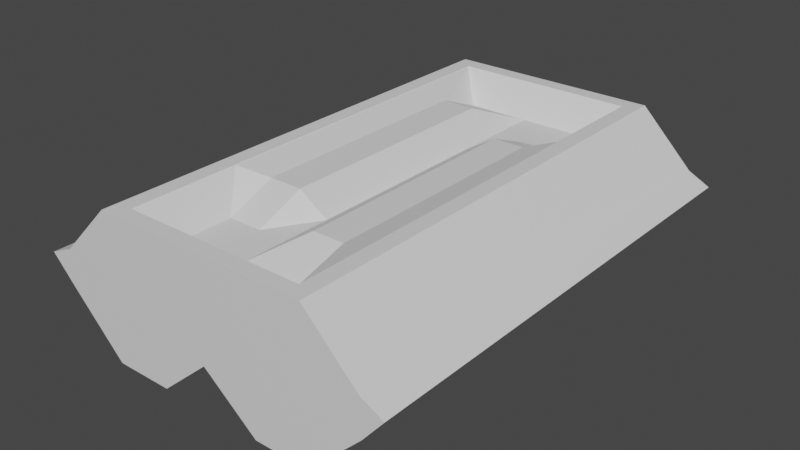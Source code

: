 # Source: Package3.blend  (saved by Blender 3.6.13; exported with 4.5.12 LTS)
import bpy
from mathutils import Matrix  # noqa: F401  (used for matrix-valued properties, if any)

bpy.ops.wm.read_factory_settings(use_empty=True)
scene = bpy.context.scene
scene.name = 'Scene'

# ---- collections
col_collection = bpy.data.collections.new('Collection'); scene.collection.children.link(col_collection)

# ---- materials (node trees are filled in below, after node groups)
mat_material = bpy.data.materials.new('Material')
mat_material.alpha_threshold = 0.0
mat_material.use_transparent_shadow = False
mat_material.roughness = 0.5
mat_material.line_color = (0.0, 0.0, 0.0, 1.0)

# ---- material node trees
mat_material.use_nodes = True; mat_material.node_tree.nodes.clear()
_N = mat_material.node_tree.nodes; _L = mat_material.node_tree.links
n0 = _N.new('ShaderNodeOutputMaterial'); n0.name = 'Material Output'; n0.location = (300, 300)
n1 = _N.new('ShaderNodeBsdfPrincipled'); n1.name = 'Principled BSDF'; n1.location = (10, 300)
n1.distribution = 'GGX'
n1.subsurface_method = 'RANDOM_WALK_SKIN'
n1.inputs[3].default_value = 1.45
n1.inputs[27].default_value = (0.0, 0.0, 0.0, 1.0)
n1.inputs[28].default_value = 1.0
_L.new(n1.outputs[0], n0.inputs[0])
n0.is_active_output = True

# ---- world
world_world = bpy.data.worlds.new('World'); scene.world = world_world
world_world.use_nodes = True; world_world.node_tree.nodes.clear()
_N = world_world.node_tree.nodes; _L = world_world.node_tree.links
n0 = _N.new('ShaderNodeOutputWorld'); n0.name = 'World Output'; n0.location = (300, 300)
n1 = _N.new('ShaderNodeBackground'); n1.name = 'Background'; n1.location = (10, 300)
n1.inputs[0].default_value = (0.05088, 0.05088, 0.05088, 1.0)
_L.new(n1.outputs[0], n0.inputs[0])
n0.is_active_output = True
world_world.color = (0.05088, 0.05088, 0.05088)
world_world.use_sun_shadow = False
world_world.sun_shadow_jitter_overblur = 0.0

# ---- meshes
me_cube = bpy.data.meshes.new('Cube')
me_cube.from_pydata([(-0.8524, 2.052, 0.3987), (1.0, 2.2, -0.7366), (0.8524, 2.052, 0.3987), (1.0, -2.2, -0.7366), (-0.8524, -2.052, 0.3987), (-1.0, 2.2, -0.7366), (0.8524, -2.052, 0.3987), (-1.0, -2.2, -0.7366), (1.697, 2.2, 0.0), (-1.727, -2.2, 0.0), (1.697, -2.2, 0.0), (-1.727, 2.2, 0.0), (1.5, 2.2, -0.2366), (1.5, -2.2, -0.2366), (-1.5, 2.2, -0.2366), (-1.5, -2.2, -0.2366), (-1.496, -2.2, 0.1022), (1.496, 2.2, 0.1022), (1.496, -2.2, 0.1022), (-1.496, 2.2, 0.1022), (1.0, -2.2, 0.598), (-1.0, -2.2, 0.598), (1.0, 2.2, 0.598), (-1.0, 2.2, 0.598), (1.0, 2.2, 0.598), (0.8524, 2.052, 0.598), (1.0, -2.2, 0.598), (0.8524, -2.052, 0.598), (-0.8524, 2.052, 0.598), (-1.0, 2.2, 0.598), (-0.8524, -2.052, 0.598), (-1.0, -2.2, 0.598), (1.0, 0.0, -0.7366), (-1.0, 0.0, 0.598), (1.0, 0.0, 0.598), (-1.0, 0.0, -0.7366), (-0.8524, -2.052, 0.5942), (-0.5892, -1.789, 0.331), (-0.5892, 1.789, 0.331), (-0.8524, 2.052, 0.5942), (0.5892, 1.789, 0.331), (0.8524, 2.052, 0.5942), (0.8524, -2.052, 0.5942), (0.5892, -1.789, 0.331), (1.697, 0.0, 0.0), (-1.727, 0.0, 0.0), (-1.5, 0.0, -0.2366), (1.5, 0.0, -0.2366), (1.496, 0.0, 0.1022), (-1.496, 0.0, 0.1022), (-0.8524, 0.0, 0.3987), (0.8524, 0.0, 0.3987), (0.8524, 0.0, 0.598), (1.0, 0.0, 0.598), (-0.8524, 0.0, 0.598), (-1.0, 0.0, 0.598), (-0.5892, 0.0, 0.5134), (-0.8524, 0.0, 0.5942), (0.5892, 0.0, 0.5134), (0.8524, 0.0, 0.5942), (-1.0, -1.1, -0.7366), (1.0, -1.1, 0.598), (1.697, -1.1, 0.0), (1.5, -1.1, -0.2366), (1.496, -1.1, 0.1022), (0.8524, -1.026, 0.3987), (0.8524, -1.026, 0.598), (-1.0, -1.1, 0.598), (-1.5, -1.1, -0.2366), (-1.0, -1.1, 0.598), (1.0, -1.1, -0.7366), (-1.727, -1.1, 0.0), (-0.8524, -1.026, 0.5942), (0.5892, -0.8946, 0.5134), (-1.496, -1.1, 0.1022), (-0.8524, -1.026, 0.3987), (1.0, -1.1, 0.598), (-0.8524, -1.026, 0.598), (-0.5892, -0.8946, 0.5134), (0.8524, -1.026, 0.5942), (-1.0, 1.086, 0.598), (1.0, 1.086, -0.7366), (-1.727, 1.086, 0.0), (-1.5, 1.086, -0.2366), (-1.496, 1.086, 0.1022), (-0.8524, 1.013, 0.3987), (1.0, 1.086, 0.598), (-0.8524, 1.013, 0.598), (1.5, 1.086, -0.2366), (1.697, 1.086, 0.0), (1.0, 1.086, 0.598), (-1.0, 1.086, -0.7366), (-0.5892, 0.8828, 0.5134), (0.8524, 1.013, 0.5942), (1.496, 1.086, 0.1022), (0.8524, 1.013, 0.3987), (0.8524, 1.013, 0.598), (-1.0, 1.086, 0.598), (-0.8524, 1.013, 0.5942), (0.5892, 0.8828, 0.5134), (-1.5, -0.55, -0.2366), (-1.0, -0.55, 0.598), (1.0, -0.55, -0.7366), (-1.727, -0.55, 0.0), (-1.496, -0.55, 0.1022), (-0.8524, -0.5131, 0.3987), (1.0, -0.55, 0.598), (-0.8524, -0.5131, 0.598), (-0.5892, -0.4473, 0.5134), (0.8524, -0.5131, 0.5942), (-1.0, -0.55, -0.7366), (1.0, -0.55, 0.598), (1.697, -0.55, 0.0), (1.5, -0.55, -0.2366), (1.496, -0.55, 0.1022), (0.8524, -0.5131, 0.3987), (0.8524, -0.5131, 0.598), (-1.0, -0.55, 0.598), (-0.8524, -0.5131, 0.5942), (0.5892, -0.4473, 0.5134), (1.5, 0.5453, -0.2366), (1.697, 0.5453, 0.0), (1.0, 0.5453, 0.598), (-1.0, 0.5453, -0.7366), (1.496, 0.5453, 0.1022), (0.8524, 0.5087, 0.3987), (0.8524, 0.5087, 0.598), (-1.0, 0.5453, 0.598), (-0.8524, 0.5087, 0.5942), (0.5892, 0.4435, 0.5134), (-1.0, 0.5453, 0.598), (1.0, 0.5453, -0.7366), (-1.727, 0.5453, 0.0), (-1.5, 0.5453, -0.2366), (-1.496, 0.5453, 0.1022), (-0.8524, 0.5087, 0.3987), (1.0, 0.5453, 0.598), (-0.8524, 0.5087, 0.598), (-0.5892, 0.4435, 0.5134), (0.8524, 0.5087, 0.5942), (-1.0, -1.65, -0.7366), (1.0, -1.65, 0.598), (1.697, -1.65, 0.0), (1.5, -1.65, -0.2366), (1.496, -1.65, 0.1022), (0.8524, -1.539, 0.3987), (0.8524, -1.539, 0.598), (-1.0, -1.65, 0.598), (-0.8524, -1.539, 0.5942), (0.5892, -1.342, 0.5134), (-1.5, -1.65, -0.2366), (-1.0, -1.65, 0.598), (1.0, -1.65, -0.7366), (-1.727, -1.65, 0.0), (-1.496, -1.65, 0.1022), (-0.8524, -1.539, 0.3987), (1.0, -1.65, 0.598), (-0.8524, -1.539, 0.598), (-0.5892, -1.342, 0.331), (0.8524, -1.539, 0.5942), (-1.0, 1.643, 0.598), (1.0, 1.643, -0.7366), (-1.727, 1.643, 0.0), (-1.5, 1.643, -0.2366), (-1.496, 1.643, 0.1022), (-0.8524, 1.533, 0.3987), (1.0, 1.643, 0.598), (-0.8524, 1.533, 0.598), (-0.5892, 1.336, 0.5134), (0.8524, 1.533, 0.5942), (1.5, 1.643, -0.2366), (1.697, 1.643, 0.0), (1.0, 1.643, 0.598), (-1.0, 1.643, -0.7366), (1.496, 1.643, 0.1022), (0.8524, 1.533, 0.3987), (0.8524, 1.533, 0.598), (-1.0, 1.643, 0.598), (-0.8524, 1.533, 0.5942), (0.5892, 1.336, 0.331), (0.0, 2.2, -0.3302), (0.0, -2.2, 0.598), (0.0, -2.2, -0.3302), (0.0, 2.2, 0.598), (-0.01494, 2.2, 0.0), (-0.01494, -2.2, 0.0), (0.0, -2.2, -0.2366), (0.0, 2.2, -0.2366), (0.0, 2.2, 0.1022), (0.0, -2.2, 0.1022), (0.0, 2.052, 0.3987), (0.0, -2.052, 0.3987), (0.0, -2.052, 0.598), (0.0, -2.2, 0.598), (0.0, 2.052, 0.598), (0.0, 2.2, 0.598), (0.0, 1.789, 0.331), (0.0, 2.052, 0.5942), (0.0, -1.789, 0.331), (0.0, -2.052, 0.5942), (0.0, 0.0, 0.331), (0.0, 0.0, -0.3302), (0.0, -0.8946, 0.331), (0.0, -1.1, -0.3302), (0.0, 1.086, -0.3302), (0.0, 0.8828, 0.331), (0.0, -0.55, -0.3302), (0.0, -0.4473, 0.331), (0.0, 0.5453, -0.3302), (0.0, 0.4435, 0.331), (0.0, -1.342, 0.331), (0.0, -1.65, -0.3302), (0.0, 1.336, 0.331), (0.0, 1.643, -0.3302), (0.5, -2.2, -0.7366), (0.5, 2.2, 0.598), (0.8411, 2.2, 0.0), (0.75, 2.2, -0.2366), (0.7479, 2.2, 0.1022), (0.4262, 2.052, 0.3987), (0.5, -2.2, 0.598), (0.4262, 2.052, 0.598), (0.2946, 1.789, 0.331), (0.4262, -2.052, 0.5942), (0.2946, 0.0, 0.5134), (0.2946, -0.8946, 0.5134), (0.2946, 0.8828, 0.5134), (0.2946, -0.4473, 0.5134), (0.2946, 0.4435, 0.5134), (0.2946, -1.342, 0.5134), (0.2946, 1.336, 0.331), (0.5, 2.2, -0.7366), (0.5, -2.2, 0.598), (0.8411, -2.2, 0.0), (0.75, -2.2, -0.2366), (0.7479, -2.2, 0.1022), (0.4262, -2.052, 0.3987), (0.4262, -2.052, 0.598), (0.5, 2.2, 0.598), (0.4262, 2.052, 0.5942), (0.2946, -1.789, 0.331), (0.5, 0.0, -0.7366), (0.5, -1.1, -0.7366), (0.5, 1.086, -0.7366), (0.5, -0.55, -0.7366), (0.5, 0.5453, -0.7366), (0.5, -1.65, -0.7366), (0.5, 1.643, -0.7366), (-0.4667, 2.2, -0.7366), (-0.4667, -2.2, 0.598), (-0.8139, -2.2, 0.0), (-0.7, -2.2, -0.2366), (-0.698, -2.2, 0.1022), (-0.3978, -2.052, 0.3987), (-0.3978, -2.052, 0.598), (-0.4667, 2.2, 0.598), (-0.3978, 2.052, 0.5942), (-0.2749, -1.789, 0.331), (-0.4667, 0.0, -0.7366), (-0.4667, -1.1, -0.7366), (-0.4667, 1.086, -0.7366), (-0.4667, -0.55, -0.7366), (-0.4667, 0.5453, -0.7366), (-0.4667, -1.65, -0.7366), (-0.4667, 1.643, -0.7366), (-0.4667, -2.2, -0.7366), (-0.4667, 2.2, 0.598), (-0.8139, 2.2, 0.0), (-0.7, 2.2, -0.2366), (-0.698, 2.2, 0.1022), (-0.3978, 2.052, 0.3987), (-0.4667, -2.2, 0.598), (-0.3978, 2.052, 0.598), (-0.2749, 1.789, 0.331), (-0.3978, -2.052, 0.5942), (-0.2749, 0.0, 0.5134), (-0.2749, -0.8946, 0.5134), (-0.2749, 0.8828, 0.5134), (-0.2749, -0.4473, 0.5134), (-0.2749, 0.4435, 0.5134), (-0.2749, -1.342, 0.331), (-0.2749, 1.336, 0.5134)], [], [(238, 24, 22, 215), (252, 249, 21, 16), (164, 160, 23, 19), (246, 152, 3, 214), (144, 141, 20, 18), (218, 215, 22, 17), (217, 216, 8, 12), (143, 142, 10, 13), (163, 162, 11, 14), (251, 250, 9, 15), (265, 251, 15, 7), (173, 163, 14, 5), (152, 143, 13, 3), (231, 217, 12, 1), (216, 218, 17, 8), (142, 144, 18, 10), (162, 164, 19, 11), (250, 252, 16, 9), (177, 29, 23, 160), (157, 30, 4, 155), (175, 2, 41, 169), (271, 31, 21, 249), (254, 30, 31, 271), (146, 27, 26, 156), (167, 28, 29, 177), (221, 25, 24, 238), (156, 26, 20, 141), (176, 25, 2, 175), (237, 27, 6, 236), (272, 28, 0, 270), (236, 6, 42, 223), (280, 158, 37, 257), (135, 50, 57, 128), (270, 0, 39, 256), (168, 38, 39, 178), (222, 40, 41, 239), (257, 37, 36, 274), (149, 43, 42, 159), (155, 4, 36, 148), (129, 58, 59, 139), (108, 56, 57, 118), (279, 138, 56, 275), (116, 52, 51, 115), (136, 53, 34, 122), (107, 54, 55, 117), (126, 52, 53, 136), (115, 51, 59, 109), (137, 54, 50, 135), (117, 55, 33, 101), (103, 104, 49, 45), (121, 124, 48, 44), (131, 120, 47, 32), (110, 100, 46, 35), (100, 103, 45, 46), (120, 121, 44, 47), (124, 122, 34, 48), (245, 131, 32, 241), (104, 101, 33, 49), (154, 151, 69, 74), (150, 153, 71, 68), (140, 150, 68, 60), (153, 154, 74, 71), (147, 67, 69, 151), (145, 65, 79, 159), (157, 77, 67, 147), (146, 66, 65, 145), (158, 78, 72, 148), (105, 75, 72, 118), (119, 73, 79, 109), (278, 108, 78, 276), (106, 76, 61, 111), (116, 66, 76, 106), (107, 77, 75, 105), (112, 114, 64, 62), (102, 113, 63, 70), (113, 112, 62, 63), (114, 111, 61, 64), (244, 102, 70, 242), (247, 161, 81, 243), (174, 172, 90, 94), (170, 171, 89, 88), (161, 170, 88, 81), (171, 174, 94, 89), (167, 87, 85, 165), (176, 96, 86, 166), (166, 86, 90, 172), (281, 168, 92, 277), (179, 99, 93, 169), (138, 92, 98, 128), (165, 85, 98, 178), (126, 96, 95, 125), (137, 87, 97, 127), (125, 95, 93, 139), (127, 97, 80, 130), (132, 134, 84, 82), (123, 133, 83, 91), (133, 132, 82, 83), (134, 130, 80, 84), (241, 32, 102, 244), (48, 34, 111, 114), (47, 44, 112, 113), (32, 47, 113, 102), (44, 48, 114, 112), (54, 107, 105, 50), (52, 116, 106, 53), (53, 106, 111, 34), (275, 56, 108, 278), (58, 119, 109, 59), (50, 105, 118, 57), (74, 69, 101, 104), (68, 71, 103, 100), (60, 68, 100, 110), (71, 74, 104, 103), (67, 117, 101, 69), (65, 115, 109, 79), (77, 107, 117, 67), (66, 116, 115, 65), (78, 108, 118, 72), (49, 33, 130, 134), (46, 45, 132, 133), (35, 46, 133, 123), (45, 49, 134, 132), (55, 127, 130, 33), (51, 125, 139, 59), (54, 137, 127, 55), (52, 126, 125, 51), (56, 138, 128, 57), (243, 81, 131, 245), (94, 90, 122, 124), (88, 89, 121, 120), (81, 88, 120, 131), (89, 94, 124, 121), (87, 137, 135, 85), (96, 126, 136, 86), (86, 136, 122, 90), (277, 92, 138, 279), (99, 129, 139, 93), (85, 135, 128, 98), (37, 158, 148, 36), (27, 146, 145, 6), (30, 157, 147, 31), (6, 145, 159, 42), (31, 147, 151, 21), (9, 16, 154, 153), (7, 15, 150, 140), (15, 9, 153, 150), (16, 21, 151, 154), (75, 155, 148, 72), (73, 149, 159, 79), (276, 78, 158, 280), (76, 156, 141, 61), (66, 146, 156, 76), (77, 157, 155, 75), (62, 64, 144, 142), (70, 63, 143, 152), (63, 62, 142, 143), (64, 61, 141, 144), (242, 70, 152, 246), (0, 165, 178, 39), (40, 179, 169, 41), (273, 38, 168, 281), (24, 166, 172, 22), (25, 176, 166, 24), (28, 167, 165, 0), (8, 17, 174, 171), (1, 12, 170, 161), (12, 8, 171, 170), (17, 22, 172, 174), (231, 1, 161, 247), (92, 168, 178, 98), (96, 176, 175, 95), (87, 167, 177, 97), (95, 175, 169, 93), (97, 177, 160, 80), (82, 84, 164, 162), (91, 83, 163, 173), (83, 82, 162, 163), (84, 80, 160, 164), (248, 180, 213, 264), (222, 196, 212, 230), (259, 203, 211, 263), (225, 202, 210, 229), (226, 205, 209, 228), (260, 204, 208, 262), (224, 200, 207, 227), (258, 201, 206, 261), (230, 212, 205, 226), (264, 213, 204, 260), (261, 206, 203, 259), (227, 207, 202, 225), (262, 208, 201, 258), (228, 209, 200, 224), (240, 198, 199, 223), (273, 196, 197, 256), (219, 190, 197, 239), (229, 210, 198, 240), (253, 191, 199, 274), (221, 194, 190, 219), (254, 192, 191, 253), (272, 194, 195, 255), (237, 192, 193, 220), (220, 193, 181, 232), (233, 235, 189, 185), (267, 269, 188, 184), (248, 268, 187, 180), (214, 234, 186, 182), (234, 233, 185, 186), (268, 267, 184, 187), (269, 266, 183, 188), (263, 211, 182, 265), (235, 232, 181, 189), (255, 195, 183, 266), (18, 20, 232, 235), (13, 10, 233, 234), (3, 13, 234, 214), (10, 18, 235, 233), (26, 220, 232, 20), (27, 237, 220, 26), (25, 221, 219, 2), (149, 229, 240, 43), (2, 219, 239, 41), (43, 240, 223, 42), (129, 228, 224, 58), (119, 227, 225, 73), (179, 230, 226, 99), (58, 224, 227, 119), (99, 226, 228, 129), (73, 225, 229, 149), (40, 222, 230, 179), (180, 231, 247, 213), (203, 242, 246, 211), (204, 243, 245, 208), (201, 241, 244, 206), (213, 247, 243, 204), (206, 244, 242, 203), (208, 245, 241, 201), (196, 222, 239, 197), (191, 236, 223, 199), (192, 237, 236, 191), (194, 221, 238, 195), (184, 188, 218, 216), (180, 187, 217, 231), (187, 184, 216, 217), (188, 183, 215, 218), (211, 246, 214, 182), (195, 238, 215, 183), (29, 255, 266, 23), (140, 263, 265, 7), (19, 23, 266, 269), (14, 11, 267, 268), (5, 14, 268, 248), (11, 19, 269, 267), (28, 272, 255, 29), (30, 254, 253, 4), (4, 253, 274, 36), (38, 273, 256, 39), (123, 262, 258, 35), (110, 261, 259, 60), (173, 264, 260, 91), (35, 258, 261, 110), (91, 260, 262, 123), (60, 259, 263, 140), (5, 248, 264, 173), (196, 273, 281, 212), (202, 276, 280, 210), (205, 277, 279, 209), (200, 275, 278, 207), (212, 281, 277, 205), (207, 278, 276, 202), (209, 279, 275, 200), (198, 257, 274, 199), (190, 270, 256, 197), (210, 280, 257, 198), (194, 272, 270, 190), (192, 254, 271, 193), (193, 271, 249, 181), (185, 189, 252, 250), (182, 186, 251, 265), (186, 185, 250, 251), (189, 181, 249, 252)])
_uv = me_cube.uv_layers.new(name='UVMap')
_uv.uv.foreach_set('vector', [0.6875, 0.5, 0.625, 0.5, 0.625, 0.5, 0.6875, 0.5, 0.563, 0.9333, 0.625, 0.9333, 0.625, 1.0, 0.563, 1.0, 0.563, 0.2183, 0.625, 0.2183, 0.625, 0.25, 0.563, 0.25, 0.3125, 0.7188, 0.375, 0.7188, 0.375, 0.75, 0.3125, 0.75, 0.563, 0.7188, 0.625, 0.7187, 0.625, 0.75, 0.563, 0.75, 0.563, 0.4375, 0.625, 0.4375, 0.625, 0.5, 0.563, 0.5, 0.4375, 0.4375, 0.5, 0.4375, 0.5, 0.5, 0.4375, 0.5, 0.4375, 0.7188, 0.5, 0.7188, 0.5, 0.75, 0.4375, 0.75, 0.4375, 0.2183, 0.5, 0.2183, 0.5, 0.25, 0.4375, 0.25, 0.4375, 0.9333, 0.5, 0.9333, 0.5, 1.0, 0.4375, 1.0, 0.375, 0.9333, 0.4375, 0.9333, 0.4375, 1.0, 0.375, 1.0, 0.375, 0.2183, 0.4375, 0.2183, 0.4375, 0.25, 0.375, 0.25, 0.375, 0.7188, 0.4375, 0.7188, 0.4375, 0.75, 0.375, 0.75, 0.375, 0.4375, 0.4375, 0.4375, 0.4375, 0.5, 0.375, 0.5, 0.5, 0.4375, 0.563, 0.4375, 0.563, 0.5, 0.5, 0.5, 0.5, 0.7188, 0.563, 0.7188, 0.563, 0.75, 0.5, 0.75, 0.5, 0.2183, 0.563, 0.2183, 0.563, 0.25, 0.5, 0.25, 0.5, 0.9333, 0.563, 0.9333, 0.563, 1.0, 0.5, 1.0, 0.875, 0.5317, 0.875, 0.5, 0.875, 0.5, 0.875, 0.5317, 0.8565, 0.7125, 0.8565, 0.7416, 0.8565, 0.7416, 0.8565, 0.7125, 0.6435, 0.5379, 0.6435, 0.5084, 0.6435, 0.5084, 0.6435, 0.5379, 0.8083, 0.75, 0.875, 0.75, 0.875, 0.75, 0.8083, 0.75, 0.7997, 0.7416, 0.8565, 0.7416, 0.875, 0.75, 0.8083, 0.75, 0.6435, 0.7125, 0.6435, 0.7416, 0.625, 0.75, 0.625, 0.7188, 0.8565, 0.5379, 0.8565, 0.5084, 0.875, 0.5, 0.875, 0.5317, 0.6967, 0.5084, 0.6435, 0.5084, 0.625, 0.5, 0.6875, 0.5, 0.625, 0.7188, 0.625, 0.75, 0.625, 0.75, 0.625, 0.7187, 0.6435, 0.5379, 0.6435, 0.5084, 0.6435, 0.5084, 0.6435, 0.5379, 0.6967, 0.7416, 0.6435, 0.7416, 0.6435, 0.7416, 0.6967, 0.7416, 0.7997, 0.5084, 0.8565, 0.5084, 0.8565, 0.5084, 0.7997, 0.5084, 0.6967, 0.7416, 0.6435, 0.7416, 0.6435, 0.7416, 0.6967, 0.7416, 0.7844, 0.7012, 0.8236, 0.7012, 0.8236, 0.7267, 0.7844, 0.7267, 0.8565, 0.5961, 0.8565, 0.625, 0.8565, 0.625, 0.8565, 0.5961, 0.7997, 0.5084, 0.8565, 0.5084, 0.8565, 0.5084, 0.7997, 0.5084, 0.8236, 0.5491, 0.8236, 0.5233, 0.8565, 0.5084, 0.8565, 0.5379, 0.7132, 0.5233, 0.6764, 0.5233, 0.6435, 0.5084, 0.6967, 0.5084, 0.7844, 0.7267, 0.8236, 0.7267, 0.8565, 0.7416, 0.7997, 0.7416, 0.6764, 0.7012, 0.6764, 0.7267, 0.6435, 0.7416, 0.6435, 0.7125, 0.8565, 0.7125, 0.8565, 0.7416, 0.8565, 0.7416, 0.8565, 0.7125, 0.6764, 0.5998, 0.6764, 0.625, 0.6435, 0.625, 0.6435, 0.5961, 0.8236, 0.6504, 0.8236, 0.625, 0.8565, 0.625, 0.8565, 0.6542, 0.7844, 0.5998, 0.8236, 0.5998, 0.8236, 0.625, 0.7844, 0.625, 0.6435, 0.6542, 0.6435, 0.625, 0.6435, 0.625, 0.6435, 0.6542, 0.625, 0.594, 0.625, 0.625, 0.625, 0.625, 0.625, 0.594, 0.8565, 0.6542, 0.8565, 0.625, 0.875, 0.625, 0.875, 0.6562, 0.6435, 0.5961, 0.6435, 0.625, 0.625, 0.625, 0.625, 0.594, 0.6435, 0.6542, 0.6435, 0.625, 0.6435, 0.625, 0.6435, 0.6542, 0.8565, 0.5961, 0.8565, 0.625, 0.8565, 0.625, 0.8565, 0.5961, 0.875, 0.6562, 0.875, 0.625, 0.875, 0.625, 0.875, 0.6562, 0.5, 0.09375, 0.563, 0.09375, 0.563, 0.125, 0.5, 0.125, 0.5, 0.594, 0.563, 0.594, 0.563, 0.625, 0.5, 0.625, 0.375, 0.594, 0.4375, 0.594, 0.4375, 0.625, 0.375, 0.625, 0.375, 0.09375, 0.4375, 0.09375, 0.4375, 0.125, 0.375, 0.125, 0.4375, 0.09375, 0.5, 0.09375, 0.5, 0.125, 0.4375, 0.125, 0.4375, 0.594, 0.5, 0.594, 0.5, 0.625, 0.4375, 0.625, 0.563, 0.594, 0.625, 0.594, 0.625, 0.625, 0.563, 0.625, 0.3125, 0.594, 0.375, 0.594, 0.375, 0.625, 0.3125, 0.625, 0.563, 0.09375, 0.625, 0.09375, 0.625, 0.125, 0.563, 0.125, 0.563, 0.03125, 0.625, 0.03125, 0.625, 0.0625, 0.563, 0.0625, 0.4375, 0.03125, 0.5, 0.03125, 0.5, 0.0625, 0.4375, 0.0625, 0.375, 0.03125, 0.4375, 0.03125, 0.4375, 0.0625, 0.375, 0.0625, 0.5, 0.03125, 0.563, 0.03125, 0.563, 0.0625, 0.5, 0.0625, 0.875, 0.7188, 0.875, 0.6875, 0.875, 0.6875, 0.875, 0.7188, 0.6435, 0.7125, 0.6435, 0.6833, 0.6435, 0.6833, 0.6435, 0.7125, 0.8565, 0.7125, 0.8565, 0.6833, 0.875, 0.6875, 0.875, 0.7188, 0.6435, 0.7125, 0.6435, 0.6833, 0.6435, 0.6833, 0.6435, 0.7125, 0.8236, 0.7012, 0.8236, 0.6758, 0.8565, 0.6833, 0.8565, 0.7125, 0.8565, 0.6542, 0.8565, 0.6833, 0.8565, 0.6833, 0.8565, 0.6542, 0.6764, 0.6504, 0.6764, 0.6758, 0.6435, 0.6833, 0.6435, 0.6542, 0.7844, 0.6504, 0.8236, 0.6504, 0.8236, 0.6758, 0.7844, 0.6758, 0.625, 0.6562, 0.625, 0.6875, 0.625, 0.6875, 0.625, 0.6562, 0.6435, 0.6542, 0.6435, 0.6833, 0.625, 0.6875, 0.625, 0.6562, 0.8565, 0.6542, 0.8565, 0.6833, 0.8565, 0.6833, 0.8565, 0.6542, 0.5, 0.6562, 0.563, 0.6562, 0.563, 0.6875, 0.5, 0.6875, 0.375, 0.6562, 0.4375, 0.6562, 0.4375, 0.6875, 0.375, 0.6875, 0.4375, 0.6562, 0.5, 0.6562, 0.5, 0.6875, 0.4375, 0.6875, 0.563, 0.6562, 0.625, 0.6562, 0.625, 0.6875, 0.563, 0.6875, 0.3125, 0.6562, 0.375, 0.6562, 0.375, 0.6875, 0.3125, 0.6875, 0.3125, 0.5317, 0.375, 0.5317, 0.375, 0.5633, 0.3125, 0.5633, 0.563, 0.5317, 0.625, 0.5317, 0.625, 0.5633, 0.563, 0.5633, 0.4375, 0.5317, 0.5, 0.5317, 0.5, 0.5633, 0.4375, 0.5633, 0.375, 0.5317, 0.4375, 0.5317, 0.4375, 0.5633, 0.375, 0.5633, 0.5, 0.5317, 0.563, 0.5317, 0.563, 0.5633, 0.5, 0.5633, 0.8565, 0.5379, 0.8565, 0.5675, 0.8565, 0.5675, 0.8565, 0.5379, 0.6435, 0.5379, 0.6435, 0.5675, 0.625, 0.5633, 0.625, 0.5317, 0.625, 0.5317, 0.625, 0.5633, 0.625, 0.5633, 0.625, 0.5317, 0.7844, 0.5491, 0.8236, 0.5491, 0.8236, 0.5748, 0.7844, 0.5748, 0.6764, 0.5491, 0.6764, 0.5748, 0.6435, 0.5675, 0.6435, 0.5379, 0.8236, 0.5998, 0.8236, 0.5748, 0.8565, 0.5675, 0.8565, 0.5961, 0.8565, 0.5379, 0.8565, 0.5675, 0.8565, 0.5675, 0.8565, 0.5379, 0.6435, 0.5961, 0.6435, 0.5675, 0.6435, 0.5675, 0.6435, 0.5961, 0.8565, 0.5961, 0.8565, 0.5675, 0.875, 0.5633, 0.875, 0.594, 0.6435, 0.5961, 0.6435, 0.5675, 0.6435, 0.5675, 0.6435, 0.5961, 0.875, 0.594, 0.875, 0.5633, 0.875, 0.5633, 0.875, 0.594, 0.5, 0.156, 0.563, 0.156, 0.563, 0.1867, 0.5, 0.1867, 0.375, 0.156, 0.4375, 0.156, 0.4375, 0.1867, 0.375, 0.1867, 0.4375, 0.156, 0.5, 0.156, 0.5, 0.1867, 0.4375, 0.1867, 0.563, 0.156, 0.625, 0.156, 0.625, 0.1867, 0.563, 0.1867, 0.3125, 0.625, 0.375, 0.625, 0.375, 0.6562, 0.3125, 0.6562, 0.563, 0.625, 0.625, 0.625, 0.625, 0.6562, 0.563, 0.6562, 0.4375, 0.625, 0.5, 0.625, 0.5, 0.6562, 0.4375, 0.6562, 0.375, 0.625, 0.4375, 0.625, 0.4375, 0.6562, 0.375, 0.6562, 0.5, 0.625, 0.563, 0.625, 0.563, 0.6562, 0.5, 0.6562, 0.8565, 0.625, 0.8565, 0.6542, 0.8565, 0.6542, 0.8565, 0.625, 0.6435, 0.625, 0.6435, 0.6542, 0.625, 0.6562, 0.625, 0.625, 0.625, 0.625, 0.625, 0.6562, 0.625, 0.6562, 0.625, 0.625, 0.7844, 0.625, 0.8236, 0.625, 0.8236, 0.6504, 0.7844, 0.6504, 0.6764, 0.625, 0.6764, 0.6504, 0.6435, 0.6542, 0.6435, 0.625, 0.8565, 0.625, 0.8565, 0.6542, 0.8565, 0.6542, 0.8565, 0.625, 0.563, 0.0625, 0.625, 0.0625, 0.625, 0.09375, 0.563, 0.09375, 0.4375, 0.0625, 0.5, 0.0625, 0.5, 0.09375, 0.4375, 0.09375, 0.375, 0.0625, 0.4375, 0.0625, 0.4375, 0.09375, 0.375, 0.09375, 0.5, 0.0625, 0.563, 0.0625, 0.563, 0.09375, 0.5, 0.09375, 0.875, 0.6875, 0.875, 0.6562, 0.875, 0.6562, 0.875, 0.6875, 0.6435, 0.6833, 0.6435, 0.6542, 0.6435, 0.6542, 0.6435, 0.6833, 0.8565, 0.6833, 0.8565, 0.6542, 0.875, 0.6562, 0.875, 0.6875, 0.6435, 0.6833, 0.6435, 0.6542, 0.6435, 0.6542, 0.6435, 0.6833, 0.8236, 0.6758, 0.8236, 0.6504, 0.8565, 0.6542, 0.8565, 0.6833, 0.563, 0.125, 0.625, 0.125, 0.625, 0.156, 0.563, 0.156, 0.4375, 0.125, 0.5, 0.125, 0.5, 0.156, 0.4375, 0.156, 0.375, 0.125, 0.4375, 0.125, 0.4375, 0.156, 0.375, 0.156, 0.5, 0.125, 0.563, 0.125, 0.563, 0.156, 0.5, 0.156, 0.875, 0.625, 0.875, 0.594, 0.875, 0.594, 0.875, 0.625, 0.6435, 0.625, 0.6435, 0.5961, 0.6435, 0.5961, 0.6435, 0.625, 0.8565, 0.625, 0.8565, 0.5961, 0.875, 0.594, 0.875, 0.625, 0.6435, 0.625, 0.6435, 0.5961, 0.6435, 0.5961, 0.6435, 0.625, 0.8236, 0.625, 0.8236, 0.5998, 0.8565, 0.5961, 0.8565, 0.625, 0.3125, 0.5633, 0.375, 0.5633, 0.375, 0.594, 0.3125, 0.594, 0.563, 0.5633, 0.625, 0.5633, 0.625, 0.594, 0.563, 0.594, 0.4375, 0.5633, 0.5, 0.5633, 0.5, 0.594, 0.4375, 0.594, 0.375, 0.5633, 0.4375, 0.5633, 0.4375, 0.594, 0.375, 0.594, 0.5, 0.5633, 0.563, 0.5633, 0.563, 0.594, 0.5, 0.594, 0.8565, 0.5675, 0.8565, 0.5961, 0.8565, 0.5961, 0.8565, 0.5675, 0.6435, 0.5675, 0.6435, 0.5961, 0.625, 0.594, 0.625, 0.5633, 0.625, 0.5633, 0.625, 0.594, 0.625, 0.594, 0.625, 0.5633, 0.7844, 0.5748, 0.8236, 0.5748, 0.8236, 0.5998, 0.7844, 0.5998, 0.6764, 0.5748, 0.6764, 0.5998, 0.6435, 0.5961, 0.6435, 0.5675, 0.8565, 0.5675, 0.8565, 0.5961, 0.8565, 0.5961, 0.8565, 0.5675, 0.8236, 0.7267, 0.8236, 0.7012, 0.8565, 0.7125, 0.8565, 0.7416, 0.6435, 0.7416, 0.6435, 0.7125, 0.6435, 0.7125, 0.6435, 0.7416, 0.8565, 0.7416, 0.8565, 0.7125, 0.875, 0.7188, 0.875, 0.75, 0.6435, 0.7416, 0.6435, 0.7125, 0.6435, 0.7125, 0.6435, 0.7416, 0.875, 0.75, 0.875, 0.7188, 0.875, 0.7188, 0.875, 0.75, 0.5, 0.0, 0.563, 0.0, 0.563, 0.03125, 0.5, 0.03125, 0.375, 0.0, 0.4375, 0.0, 0.4375, 0.03125, 0.375, 0.03125, 0.4375, 0.0, 0.5, 0.0, 0.5, 0.03125, 0.4375, 0.03125, 0.563, 0.0, 0.625, 0.0, 0.625, 0.03125, 0.563, 0.03125, 0.8565, 0.6833, 0.8565, 0.7125, 0.8565, 0.7125, 0.8565, 0.6833, 0.6764, 0.6758, 0.6764, 0.7012, 0.6435, 0.7125, 0.6435, 0.6833, 0.7844, 0.6758, 0.8236, 0.6758, 0.8236, 0.7012, 0.7844, 0.7012, 0.625, 0.6875, 0.625, 0.7188, 0.625, 0.7187, 0.625, 0.6875, 0.6435, 0.6833, 0.6435, 0.7125, 0.625, 0.7188, 0.625, 0.6875, 0.8565, 0.6833, 0.8565, 0.7125, 0.8565, 0.7125, 0.8565, 0.6833, 0.5, 0.6875, 0.563, 0.6875, 0.563, 0.7188, 0.5, 0.7188, 0.375, 0.6875, 0.4375, 0.6875, 0.4375, 0.7188, 0.375, 0.7188, 0.4375, 0.6875, 0.5, 0.6875, 0.5, 0.7188, 0.4375, 0.7188, 0.563, 0.6875, 0.625, 0.6875, 0.625, 0.7187, 0.563, 0.7188, 0.3125, 0.6875, 0.375, 0.6875, 0.375, 0.7188, 0.3125, 0.7188, 0.8565, 0.5084, 0.8565, 0.5379, 0.8565, 0.5379, 0.8565, 0.5084, 0.6764, 0.5233, 0.6764, 0.5491, 0.6435, 0.5379, 0.6435, 0.5084, 0.7844, 0.5233, 0.8236, 0.5233, 0.8236, 0.5491, 0.7844, 0.5491, 0.625, 0.5, 0.625, 0.5317, 0.625, 0.5317, 0.625, 0.5, 0.6435, 0.5084, 0.6435, 0.5379, 0.625, 0.5317, 0.625, 0.5, 0.8565, 0.5084, 0.8565, 0.5379, 0.8565, 0.5379, 0.8565, 0.5084, 0.5, 0.5, 0.563, 0.5, 0.563, 0.5317, 0.5, 0.5317, 0.375, 0.5, 0.4375, 0.5, 0.4375, 0.5317, 0.375, 0.5317, 0.4375, 0.5, 0.5, 0.5, 0.5, 0.5317, 0.4375, 0.5317, 0.563, 0.5, 0.625, 0.5, 0.625, 0.5317, 0.563, 0.5317, 0.3125, 0.5, 0.375, 0.5, 0.375, 0.5317, 0.3125, 0.5317, 0.8236, 0.5748, 0.8236, 0.5491, 0.8565, 0.5379, 0.8565, 0.5675, 0.6435, 0.5675, 0.6435, 0.5379, 0.6435, 0.5379, 0.6435, 0.5675, 0.8565, 0.5675, 0.8565, 0.5379, 0.875, 0.5317, 0.875, 0.5633, 0.6435, 0.5675, 0.6435, 0.5379, 0.6435, 0.5379, 0.6435, 0.5675, 0.875, 0.5633, 0.875, 0.5317, 0.875, 0.5317, 0.875, 0.5633, 0.5, 0.1867, 0.563, 0.1867, 0.563, 0.2183, 0.5, 0.2183, 0.375, 0.1867, 0.4375, 0.1867, 0.4375, 0.2183, 0.375, 0.2183, 0.4375, 0.1867, 0.5, 0.1867, 0.5, 0.2183, 0.4375, 0.2183, 0.563, 0.1867, 0.625, 0.1867, 0.625, 0.2183, 0.563, 0.2183, 0.1917, 0.5, 0.25, 0.5, 0.25, 0.5317, 0.1917, 0.5317, 0.7132, 0.5233, 0.75, 0.5233, 0.75, 0.5491, 0.7132, 0.5491, 0.1917, 0.6875, 0.25, 0.6875, 0.25, 0.7188, 0.1917, 0.7188, 0.7132, 0.6758, 0.75, 0.6758, 0.75, 0.7012, 0.7132, 0.7012, 0.7132, 0.5748, 0.75, 0.5748, 0.75, 0.5998, 0.7132, 0.5998, 0.1917, 0.5633, 0.25, 0.5633, 0.25, 0.594, 0.1917, 0.594, 0.7132, 0.625, 0.75, 0.625, 0.75, 0.6504, 0.7132, 0.6504, 0.1917, 0.625, 0.25, 0.625, 0.25, 0.6562, 0.1917, 0.6562, 0.7132, 0.5491, 0.75, 0.5491, 0.75, 0.5748, 0.7132, 0.5748, 0.1917, 0.5317, 0.25, 0.5317, 0.25, 0.5633, 0.1917, 0.5633, 0.1917, 0.6562, 0.25, 0.6562, 0.25, 0.6875, 0.1917, 0.6875, 0.7132, 0.6504, 0.75, 0.6504, 0.75, 0.6758, 0.7132, 0.6758, 0.1917, 0.594, 0.25, 0.594, 0.25, 0.625, 0.1917, 0.625, 0.7132, 0.5998, 0.75, 0.5998, 0.75, 0.625, 0.7132, 0.625, 0.7132, 0.7267, 0.75, 0.7267, 0.75, 0.7416, 0.6967, 0.7416, 0.7844, 0.5233, 0.75, 0.5233, 0.75, 0.5084, 0.7997, 0.5084, 0.6967, 0.5084, 0.75, 0.5084, 0.75, 0.5084, 0.6967, 0.5084, 0.7132, 0.7012, 0.75, 0.7012, 0.75, 0.7267, 0.7132, 0.7267, 0.7997, 0.7416, 0.75, 0.7416, 0.75, 0.7416, 0.7997, 0.7416, 0.6967, 0.5084, 0.75, 0.5084, 0.75, 0.5084, 0.6967, 0.5084, 0.7997, 0.7416, 0.75, 0.7416, 0.75, 0.7416, 0.7997, 0.7416, 0.7997, 0.5084, 0.75, 0.5084, 0.75, 0.5, 0.8083, 0.5, 0.6967, 0.7416, 0.75, 0.7416, 0.75, 0.75, 0.6875, 0.75, 0.6875, 0.75, 0.75, 0.75, 0.75, 0.75, 0.6875, 0.75, 0.5, 0.8125, 0.563, 0.8125, 0.563, 0.875, 0.5, 0.875, 0.5, 0.3167, 0.563, 0.3167, 0.563, 0.375, 0.5, 0.375, 0.375, 0.3167, 0.4375, 0.3167, 0.4375, 0.375, 0.375, 0.375, 0.375, 0.8125, 0.4375, 0.8125, 0.4375, 0.875, 0.375, 0.875, 0.4375, 0.8125, 0.5, 0.8125, 0.5, 0.875, 0.4375, 0.875, 0.4375, 0.3167, 0.5, 0.3167, 0.5, 0.375, 0.4375, 0.375, 0.563, 0.3167, 0.625, 0.3167, 0.625, 0.375, 0.563, 0.375, 0.1917, 0.7188, 0.25, 0.7188, 0.25, 0.75, 0.1917, 0.75, 0.563, 0.8125, 0.625, 0.8125, 0.625, 0.875, 0.563, 0.875, 0.8083, 0.5, 0.75, 0.5, 0.75, 0.5, 0.8083, 0.5, 0.563, 0.75, 0.625, 0.75, 0.625, 0.8125, 0.563, 0.8125, 0.4375, 0.75, 0.5, 0.75, 0.5, 0.8125, 0.4375, 0.8125, 0.375, 0.75, 0.4375, 0.75, 0.4375, 0.8125, 0.375, 0.8125, 0.5, 0.75, 0.563, 0.75, 0.563, 0.8125, 0.5, 0.8125, 0.625, 0.75, 0.6875, 0.75, 0.6875, 0.75, 0.625, 0.75, 0.6435, 0.7416, 0.6967, 0.7416, 0.6875, 0.75, 0.625, 0.75, 0.6435, 0.5084, 0.6967, 0.5084, 0.6967, 0.5084, 0.6435, 0.5084, 0.6764, 0.7012, 0.7132, 0.7012, 0.7132, 0.7267, 0.6764, 0.7267, 0.6435, 0.5084, 0.6967, 0.5084, 0.6967, 0.5084, 0.6435, 0.5084, 0.6764, 0.7267, 0.7132, 0.7267, 0.6967, 0.7416, 0.6435, 0.7416, 0.6764, 0.5998, 0.7132, 0.5998, 0.7132, 0.625, 0.6764, 0.625, 0.6764, 0.6504, 0.7132, 0.6504, 0.7132, 0.6758, 0.6764, 0.6758, 0.6764, 0.5491, 0.7132, 0.5491, 0.7132, 0.5748, 0.6764, 0.5748, 0.6764, 0.625, 0.7132, 0.625, 0.7132, 0.6504, 0.6764, 0.6504, 0.6764, 0.5748, 0.7132, 0.5748, 0.7132, 0.5998, 0.6764, 0.5998, 0.6764, 0.6758, 0.7132, 0.6758, 0.7132, 0.7012, 0.6764, 0.7012, 0.6764, 0.5233, 0.7132, 0.5233, 0.7132, 0.5491, 0.6764, 0.5491, 0.25, 0.5, 0.3125, 0.5, 0.3125, 0.5317, 0.25, 0.5317, 0.25, 0.6875, 0.3125, 0.6875, 0.3125, 0.7188, 0.25, 0.7188, 0.25, 0.5633, 0.3125, 0.5633, 0.3125, 0.594, 0.25, 0.594, 0.25, 0.625, 0.3125, 0.625, 0.3125, 0.6562, 0.25, 0.6562, 0.25, 0.5317, 0.3125, 0.5317, 0.3125, 0.5633, 0.25, 0.5633, 0.25, 0.6562, 0.3125, 0.6562, 0.3125, 0.6875, 0.25, 0.6875, 0.25, 0.594, 0.3125, 0.594, 0.3125, 0.625, 0.25, 0.625, 0.75, 0.5233, 0.7132, 0.5233, 0.6967, 0.5084, 0.75, 0.5084, 0.75, 0.7416, 0.6967, 0.7416, 0.6967, 0.7416, 0.75, 0.7416, 0.75, 0.7416, 0.6967, 0.7416, 0.6967, 0.7416, 0.75, 0.7416, 0.75, 0.5084, 0.6967, 0.5084, 0.6875, 0.5, 0.75, 0.5, 0.5, 0.375, 0.563, 0.375, 0.563, 0.4375, 0.5, 0.4375, 0.375, 0.375, 0.4375, 0.375, 0.4375, 0.4375, 0.375, 0.4375, 0.4375, 0.375, 0.5, 0.375, 0.5, 0.4375, 0.4375, 0.4375, 0.563, 0.375, 0.625, 0.375, 0.625, 0.4375, 0.563, 0.4375, 0.25, 0.7188, 0.3125, 0.7188, 0.3125, 0.75, 0.25, 0.75, 0.75, 0.5, 0.6875, 0.5, 0.6875, 0.5, 0.75, 0.5, 0.875, 0.5, 0.8083, 0.5, 0.8083, 0.5, 0.875, 0.5, 0.125, 0.7188, 0.1917, 0.7188, 0.1917, 0.75, 0.125, 0.75, 0.563, 0.25, 0.625, 0.25, 0.625, 0.3167, 0.563, 0.3167, 0.4375, 0.25, 0.5, 0.25, 0.5, 0.3167, 0.4375, 0.3167, 0.375, 0.25, 0.4375, 0.25, 0.4375, 0.3167, 0.375, 0.3167, 0.5, 0.25, 0.563, 0.25, 0.563, 0.3167, 0.5, 0.3167, 0.8565, 0.5084, 0.7997, 0.5084, 0.8083, 0.5, 0.875, 0.5, 0.8565, 0.7416, 0.7997, 0.7416, 0.7997, 0.7416, 0.8565, 0.7416, 0.8565, 0.7416, 0.7997, 0.7416, 0.7997, 0.7416, 0.8565, 0.7416, 0.8236, 0.5233, 0.7844, 0.5233, 0.7997, 0.5084, 0.8565, 0.5084, 0.125, 0.594, 0.1917, 0.594, 0.1917, 0.625, 0.125, 0.625, 0.125, 0.6562, 0.1917, 0.6562, 0.1917, 0.6875, 0.125, 0.6875, 0.125, 0.5317, 0.1917, 0.5317, 0.1917, 0.5633, 0.125, 0.5633, 0.125, 0.625, 0.1917, 0.625, 0.1917, 0.6562, 0.125, 0.6562, 0.125, 0.5633, 0.1917, 0.5633, 0.1917, 0.594, 0.125, 0.594, 0.125, 0.6875, 0.1917, 0.6875, 0.1917, 0.7188, 0.125, 0.7188, 0.125, 0.5, 0.1917, 0.5, 0.1917, 0.5317, 0.125, 0.5317, 0.75, 0.5233, 0.7844, 0.5233, 0.7844, 0.5491, 0.75, 0.5491, 0.75, 0.6758, 0.7844, 0.6758, 0.7844, 0.7012, 0.75, 0.7012, 0.75, 0.5748, 0.7844, 0.5748, 0.7844, 0.5998, 0.75, 0.5998, 0.75, 0.625, 0.7844, 0.625, 0.7844, 0.6504, 0.75, 0.6504, 0.75, 0.5491, 0.7844, 0.5491, 0.7844, 0.5748, 0.75, 0.5748, 0.75, 0.6504, 0.7844, 0.6504, 0.7844, 0.6758, 0.75, 0.6758, 0.75, 0.5998, 0.7844, 0.5998, 0.7844, 0.625, 0.75, 0.625, 0.75, 0.7267, 0.7844, 0.7267, 0.7997, 0.7416, 0.75, 0.7416, 0.75, 0.5084, 0.7997, 0.5084, 0.7997, 0.5084, 0.75, 0.5084, 0.75, 0.7012, 0.7844, 0.7012, 0.7844, 0.7267, 0.75, 0.7267, 0.75, 0.5084, 0.7997, 0.5084, 0.7997, 0.5084, 0.75, 0.5084, 0.75, 0.7416, 0.7997, 0.7416, 0.8083, 0.75, 0.75, 0.75, 0.75, 0.75, 0.8083, 0.75, 0.8083, 0.75, 0.75, 0.75, 0.5, 0.875, 0.563, 0.875, 0.563, 0.9333, 0.5, 0.9333, 0.375, 0.875, 0.4375, 0.875, 0.4375, 0.9333, 0.375, 0.9333, 0.4375, 0.875, 0.5, 0.875, 0.5, 0.9333, 0.4375, 0.9333, 0.563, 0.875, 0.625, 0.875, 0.625, 0.9333, 0.563, 0.9333])
me_cube.materials.append(mat_material)
me_cube.use_mirror_vertex_groups = False
me_cube.update()

# ---- objects
ob_cube = bpy.data.objects.new('Cube', me_cube)

# ---- transforms, parenting, visibility, modifiers, constraints
ob_cube.location = (0.0, 0.0, 0.0)
ob_cube.lock_rotations_4d = False
ob_cube.empty_display_type = 'ARROWS'
ob_cube.lineart.crease_threshold = 0.0

# ---- collection membership
col_collection.objects.link(ob_cube)

# ---- scene / render settings (as saved in the file)
scene.frame_start = 1; scene.frame_end = 250; scene.frame_set(1)
scene.render.engine = 'BLENDER_EEVEE_NEXT'
scene.cycles.sampling_pattern = 'TABULATED_SOBOL'
scene.view_settings.view_transform = 'Filmic'
bpy.context.view_layer.update()

# ---- added for rendering (the .blend has no active camera and no usable light): camera, sun
cam_auto = bpy.data.cameras.new('AutoCamera')
cam_auto.lens = 50.0
cam_auto.sensor_width = 36.0
cam_auto.clip_end = 1000.0
ob_auto_camera = bpy.data.objects.new('AutoCamera', cam_auto)
scene.collection.objects.link(ob_auto_camera)
ob_auto_camera.location = (5.2892, -6.36497, 4.174)
ob_auto_camera.rotation_euler = (1.09748, -7.21219e-08, 0.694738)
scene.camera = ob_auto_camera
light_auto_sun = bpy.data.lights.new('AutoSun', 'SUN')
light_auto_sun.energy = 3.0
light_auto_sun.angle = 0.0523599
ob_auto_sun = bpy.data.objects.new('AutoSun', light_auto_sun)
scene.collection.objects.link(ob_auto_sun)
ob_auto_sun.rotation_euler = (0.872665, 0.174533, 0.523599)
bpy.context.view_layer.update()
